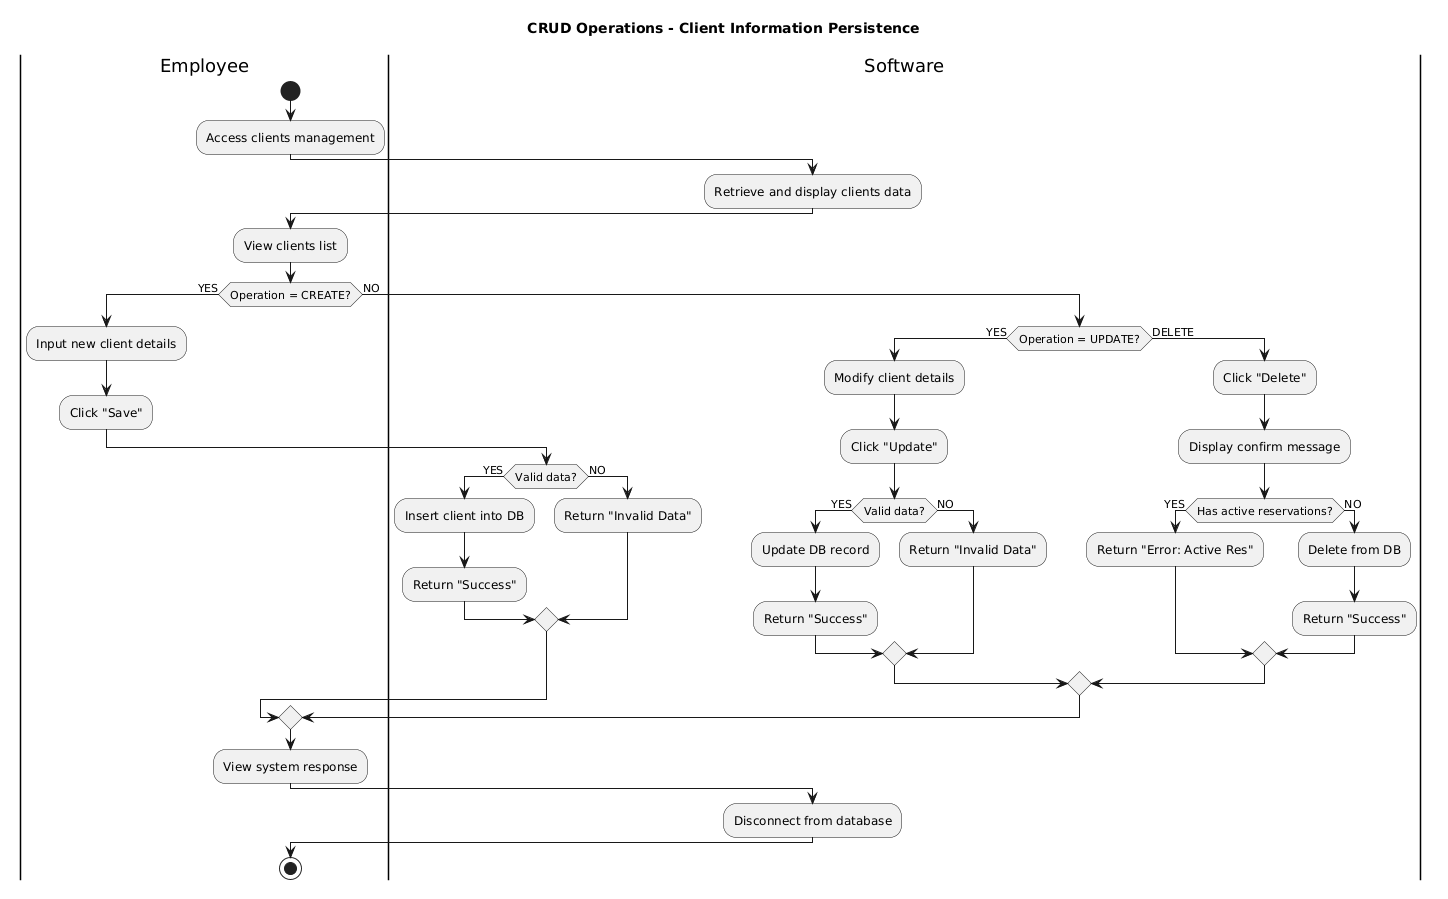

The diagram above was rendered by PlantUML. Its source (embedded in the PNG):
@startuml
title CRUD Operations - Client Information Persistence

|Employee|
start
:Access clients management;

|Software|
:Retrieve and display clients data;

|Employee|
:View clients list;

if (Operation = CREATE?) then (YES)
    :Input new client details;
    :Click "Save";

    |Software|
    if (Valid data?) then (YES)
        :Insert client into DB;
        :Return "Success";
    else (NO)
        :Return "Invalid Data";
    endif

else (NO)
    if (Operation = UPDATE?) then (YES)
        :Modify client details;
        :Click "Update";

        |Software|
        if (Valid data?) then (YES)
            :Update DB record;
            :Return "Success";
        else (NO)
            :Return "Invalid Data";
        endif

    else (DELETE)
        :Click "Delete";

        |Software|
        :Display confirm message;
        if (Has active reservations?) then (YES)
            :Return "Error: Active Res";
        else (NO)
            :Delete from DB;
            :Return "Success";
        endif
    endif
endif

|Employee|
:View system response;

|Software|
:Disconnect from database;

|Employee|
stop
@enduml